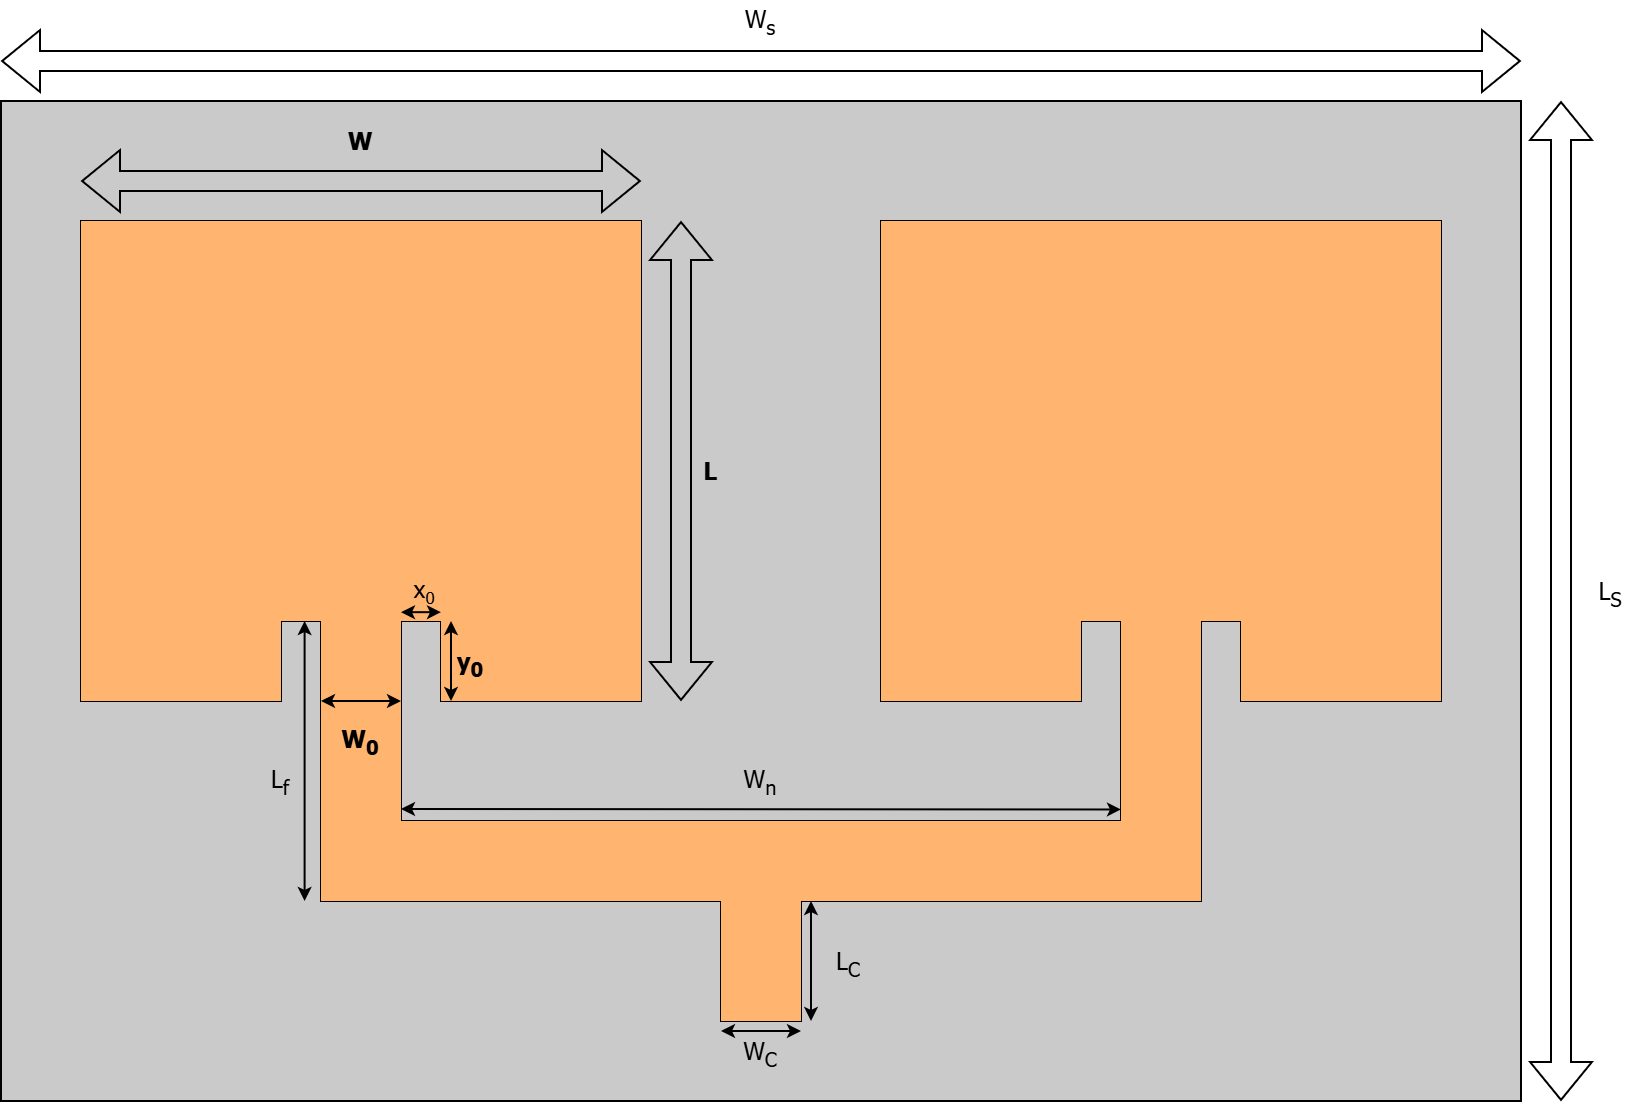

The diagram above was exported from draw.io. Its source (the exported page's mxGraphModel, read from the mxfile embedded in the PNG):
<mxGraphModel dx="1489" dy="894" grid="1" gridSize="10" guides="1" tooltips="1" connect="1" arrows="1" fold="1" page="1" pageScale="1" pageWidth="827" pageHeight="1169" math="0" shadow="0">
  <root>
    <mxCell id="0" />
    <mxCell id="1" parent="0" />
    <mxCell id="2" value="" style="rounded=0;whiteSpace=wrap;html=1;fillColor=#CACACA;" vertex="1" parent="1">
      <mxGeometry x="40" y="1254" width="760" height="500" as="geometry" />
    </mxCell>
    <mxCell id="3" value="" style="rounded=0;whiteSpace=wrap;html=1;fillColor=#FFB570;strokeColor=none;fontColor=default;" vertex="1" parent="1">
      <mxGeometry x="90" y="1454" width="100" height="50" as="geometry" />
    </mxCell>
    <mxCell id="4" value="" style="endArrow=none;html=1;rounded=0;" edge="1" parent="1">
      <mxGeometry width="50" height="50" relative="1" as="geometry">
        <mxPoint x="640" y="1314" as="sourcePoint" />
        <mxPoint x="640" y="1314" as="targetPoint" />
        <Array as="points">
          <mxPoint x="760" y="1314" />
          <mxPoint x="760" y="1554" />
          <mxPoint x="660" y="1554" />
          <mxPoint x="660" y="1514" />
          <mxPoint x="640" y="1514" />
          <mxPoint x="640" y="1654" />
          <mxPoint x="440" y="1654" />
          <mxPoint x="440" y="1714" />
          <mxPoint x="400" y="1714" />
          <mxPoint x="400" y="1654" />
          <mxPoint x="200" y="1654" />
          <mxPoint x="200" y="1514" />
          <mxPoint x="180" y="1514" />
          <mxPoint x="180" y="1554" />
          <mxPoint x="80" y="1554" />
          <mxPoint x="80" y="1314" />
          <mxPoint x="360" y="1314" />
          <mxPoint x="360" y="1554" />
          <mxPoint x="260" y="1554" />
          <mxPoint x="260" y="1514" />
          <mxPoint x="240" y="1514" />
          <mxPoint x="240" y="1614" />
          <mxPoint x="600" y="1614" />
          <mxPoint x="600" y="1514" />
          <mxPoint x="580" y="1514" />
          <mxPoint x="580" y="1554" />
          <mxPoint x="480" y="1554" />
          <mxPoint x="480" y="1314" />
        </Array>
      </mxGeometry>
    </mxCell>
    <mxCell id="5" value="" style="shape=flexArrow;endArrow=classic;startArrow=classic;html=1;rounded=0;" edge="1" parent="1">
      <mxGeometry width="100" height="100" relative="1" as="geometry">
        <mxPoint x="380" y="1554" as="sourcePoint" />
        <mxPoint x="380" y="1314" as="targetPoint" />
      </mxGeometry>
    </mxCell>
    <mxCell id="6" value="" style="shape=flexArrow;endArrow=classic;startArrow=classic;html=1;rounded=0;" edge="1" parent="1">
      <mxGeometry width="100" height="100" relative="1" as="geometry">
        <mxPoint x="80" y="1294" as="sourcePoint" />
        <mxPoint x="360" y="1294" as="targetPoint" />
      </mxGeometry>
    </mxCell>
    <mxCell id="7" value="" style="endArrow=classic;startArrow=classic;html=1;rounded=0;" edge="1" parent="1">
      <mxGeometry width="50" height="50" relative="1" as="geometry">
        <mxPoint x="240" y="1608" as="sourcePoint" />
        <mxPoint x="200" y="1608" as="targetPoint" />
      </mxGeometry>
    </mxCell>
    <mxCell id="8" value="W&lt;sub&gt;0&lt;/sub&gt;" style="text;html=1;whiteSpace=wrap;strokeColor=none;fillColor=none;align=center;verticalAlign=middle;rounded=0;fontFamily=Tahoma;" vertex="1" parent="1">
      <mxGeometry x="210" y="1584" width="24" height="20" as="geometry" />
    </mxCell>
    <mxCell id="9" value="" style="rounded=0;whiteSpace=wrap;html=1;fillColor=#FFB570;strokeColor=none;" vertex="1" parent="1">
      <mxGeometry x="80" y="1314" width="280" height="200" as="geometry" />
    </mxCell>
    <mxCell id="10" value="" style="rounded=0;whiteSpace=wrap;html=1;fillColor=#FFB570;strokeColor=none;" vertex="1" parent="1">
      <mxGeometry x="260" y="1504" width="100" height="50" as="geometry" />
    </mxCell>
    <mxCell id="11" value="" style="rounded=0;whiteSpace=wrap;html=1;fillColor=#FFB570;strokeColor=none;" vertex="1" parent="1">
      <mxGeometry x="200" y="1494" width="40" height="160" as="geometry" />
    </mxCell>
    <mxCell id="12" value="" style="rounded=0;whiteSpace=wrap;html=1;fillColor=#FFB570;strokeColor=none;flipH=1;" vertex="1" parent="1">
      <mxGeometry x="220" y="1614" width="420" height="40" as="geometry" />
    </mxCell>
    <mxCell id="13" value="" style="rounded=0;whiteSpace=wrap;html=1;fillColor=#FFB570;strokeColor=none;flipH=1;" vertex="1" parent="1">
      <mxGeometry x="600" y="1494" width="40" height="160" as="geometry" />
    </mxCell>
    <mxCell id="14" value="" style="rounded=0;whiteSpace=wrap;html=1;fillColor=#FFB570;strokeColor=none;" vertex="1" parent="1">
      <mxGeometry x="480" y="1314" width="280" height="200" as="geometry" />
    </mxCell>
    <mxCell id="15" value="" style="rounded=0;whiteSpace=wrap;html=1;fillColor=#FFB570;strokeColor=none;" vertex="1" parent="1">
      <mxGeometry x="480" y="1504" width="100" height="50" as="geometry" />
    </mxCell>
    <mxCell id="16" value="" style="rounded=0;whiteSpace=wrap;html=1;fillColor=#FFB570;strokeColor=none;" vertex="1" parent="1">
      <mxGeometry x="660" y="1504" width="100" height="50" as="geometry" />
    </mxCell>
    <mxCell id="17" value="" style="rounded=0;whiteSpace=wrap;html=1;fillColor=#FFB570;strokeColor=none;flipH=1;" vertex="1" parent="1">
      <mxGeometry x="400" y="1634" width="40" height="80" as="geometry" />
    </mxCell>
    <mxCell id="18" value="" style="rounded=0;whiteSpace=wrap;html=1;fillColor=#FFB570;strokeColor=none;" vertex="1" parent="1">
      <mxGeometry x="80" y="1504" width="100" height="50" as="geometry" />
    </mxCell>
    <mxCell id="19" value="x&lt;span style=&quot;font-size: 10px;&quot;&gt;&lt;sub&gt;0&lt;/sub&gt;&lt;/span&gt;" style="text;html=1;whiteSpace=wrap;strokeColor=none;fillColor=none;align=center;verticalAlign=middle;rounded=0;fontFamily=Tahoma;" vertex="1" parent="1">
      <mxGeometry x="237" y="1484" width="30" height="30" as="geometry" />
    </mxCell>
    <mxCell id="20" value="" style="endArrow=classic;startArrow=classic;html=1;rounded=0;startSize=4;endSize=4;" edge="1" parent="1">
      <mxGeometry width="50" height="50" relative="1" as="geometry">
        <mxPoint x="240" y="1509.5900000000001" as="sourcePoint" />
        <mxPoint x="260" y="1509.5900000000001" as="targetPoint" />
      </mxGeometry>
    </mxCell>
    <mxCell id="21" value="" style="endArrow=classic;startArrow=classic;html=1;rounded=0;startSize=4;endSize=4;" edge="1" parent="1">
      <mxGeometry width="50" height="50" relative="1" as="geometry">
        <mxPoint x="265" y="1554" as="sourcePoint" />
        <mxPoint x="265" y="1514" as="targetPoint" />
      </mxGeometry>
    </mxCell>
    <mxCell id="22" value="&lt;b&gt;y&lt;sub&gt;0&lt;/sub&gt;&lt;/b&gt;" style="text;html=1;whiteSpace=wrap;strokeColor=none;fillColor=none;align=center;verticalAlign=middle;rounded=0;fontFamily=Tahoma;" vertex="1" parent="1">
      <mxGeometry x="260" y="1520" width="30" height="30" as="geometry" />
    </mxCell>
    <mxCell id="23" value="&lt;b&gt;L&lt;/b&gt;" style="text;html=1;whiteSpace=wrap;strokeColor=none;fillColor=none;align=center;verticalAlign=middle;rounded=0;fontFamily=Tahoma;" vertex="1" parent="1">
      <mxGeometry x="385" y="1424" width="20" height="30" as="geometry" />
    </mxCell>
    <mxCell id="24" value="&lt;b&gt;W&lt;/b&gt;" style="text;html=1;whiteSpace=wrap;strokeColor=none;fillColor=none;align=center;verticalAlign=middle;rounded=0;fontFamily=Tahoma;" vertex="1" parent="1">
      <mxGeometry x="205" y="1264" width="30" height="20" as="geometry" />
    </mxCell>
    <mxCell id="25" value="" style="endArrow=classic;startArrow=classic;html=1;rounded=0;startSize=4;endSize=4;" edge="1" parent="1">
      <mxGeometry width="50" height="50" relative="1" as="geometry">
        <mxPoint x="191.79999999999995" y="1654" as="sourcePoint" />
        <mxPoint x="191.79999999999995" y="1514" as="targetPoint" />
      </mxGeometry>
    </mxCell>
    <mxCell id="26" value="L&lt;sub&gt;f&lt;/sub&gt;" style="text;html=1;whiteSpace=wrap;strokeColor=none;fillColor=none;align=center;verticalAlign=middle;rounded=0;fontFamily=Tahoma;" vertex="1" parent="1">
      <mxGeometry x="165" y="1579" width="30" height="30" as="geometry" />
    </mxCell>
    <mxCell id="27" value="" style="endArrow=classic;startArrow=classic;html=1;rounded=0;startSize=4;endSize=4;" edge="1" parent="1">
      <mxGeometry width="50" height="50" relative="1" as="geometry">
        <mxPoint x="200" y="1554" as="sourcePoint" />
        <mxPoint x="240" y="1554" as="targetPoint" />
      </mxGeometry>
    </mxCell>
    <mxCell id="28" value="&lt;b&gt;W&lt;sub&gt;0&lt;/sub&gt;&lt;/b&gt;" style="text;html=1;whiteSpace=wrap;strokeColor=none;fillColor=none;align=center;verticalAlign=middle;rounded=0;fontFamily=Tahoma;" vertex="1" parent="1">
      <mxGeometry x="205" y="1559" width="30" height="30" as="geometry" />
    </mxCell>
    <mxCell id="29" value="" style="endArrow=classic;startArrow=classic;html=1;rounded=0;startSize=4;endSize=4;" edge="1" parent="1">
      <mxGeometry width="50" height="50" relative="1" as="geometry">
        <mxPoint x="240" y="1608" as="sourcePoint" />
        <mxPoint x="600" y="1608.24" as="targetPoint" />
      </mxGeometry>
    </mxCell>
    <mxCell id="30" value="W&lt;sub style=&quot;&quot;&gt;&lt;font size=&quot;1&quot;&gt;n&lt;/font&gt;&lt;/sub&gt;" style="text;html=1;whiteSpace=wrap;strokeColor=none;fillColor=none;align=center;verticalAlign=middle;rounded=0;fontFamily=Tahoma;" vertex="1" parent="1">
      <mxGeometry x="405" y="1579" width="30" height="30" as="geometry" />
    </mxCell>
    <mxCell id="31" value="" style="endArrow=classic;startArrow=classic;html=1;rounded=0;startSize=4;endSize=4;" edge="1" parent="1">
      <mxGeometry width="50" height="50" relative="1" as="geometry">
        <mxPoint x="445" y="1654" as="sourcePoint" />
        <mxPoint x="445" y="1714" as="targetPoint" />
      </mxGeometry>
    </mxCell>
    <mxCell id="32" value="W&lt;sub style=&quot;&quot;&gt;&lt;font size=&quot;1&quot;&gt;C&lt;/font&gt;&lt;/sub&gt;" style="text;html=1;whiteSpace=wrap;strokeColor=none;fillColor=none;align=center;verticalAlign=middle;rounded=0;fontFamily=Tahoma;" vertex="1" parent="1">
      <mxGeometry x="405" y="1720" width="30" height="20" as="geometry" />
    </mxCell>
    <mxCell id="33" value="L&lt;sub&gt;C&lt;/sub&gt;" style="text;html=1;whiteSpace=wrap;strokeColor=none;fillColor=none;align=center;verticalAlign=middle;rounded=0;fontFamily=Tahoma;" vertex="1" parent="1">
      <mxGeometry x="449" y="1670" width="30" height="30" as="geometry" />
    </mxCell>
    <mxCell id="34" value="" style="endArrow=classic;startArrow=classic;html=1;rounded=0;startSize=4;endSize=4;" edge="1" parent="1">
      <mxGeometry width="50" height="50" relative="1" as="geometry">
        <mxPoint x="400" y="1719" as="sourcePoint" />
        <mxPoint x="440" y="1719" as="targetPoint" />
      </mxGeometry>
    </mxCell>
    <mxCell id="35" value="" style="shape=flexArrow;endArrow=classic;startArrow=classic;html=1;rounded=0;" edge="1" parent="1">
      <mxGeometry width="100" height="100" relative="1" as="geometry">
        <mxPoint x="40" y="1234" as="sourcePoint" />
        <mxPoint x="800" y="1234" as="targetPoint" />
      </mxGeometry>
    </mxCell>
    <mxCell id="36" value="" style="shape=flexArrow;endArrow=classic;startArrow=classic;html=1;rounded=0;" edge="1" parent="1">
      <mxGeometry width="100" height="100" relative="1" as="geometry">
        <mxPoint x="820" y="1254" as="sourcePoint" />
        <mxPoint x="820" y="1754" as="targetPoint" />
      </mxGeometry>
    </mxCell>
    <mxCell id="37" value="W&lt;sub&gt;s&lt;/sub&gt;" style="text;html=1;whiteSpace=wrap;strokeColor=none;fillColor=none;align=center;verticalAlign=middle;rounded=0;fontFamily=Tahoma;" vertex="1" parent="1">
      <mxGeometry x="405" y="1204" width="30" height="20" as="geometry" />
    </mxCell>
    <mxCell id="38" value="L&lt;sub&gt;S&lt;/sub&gt;" style="text;html=1;whiteSpace=wrap;strokeColor=none;fillColor=none;align=center;verticalAlign=middle;rounded=0;fontFamily=Tahoma;" vertex="1" parent="1">
      <mxGeometry x="830" y="1490" width="30" height="20" as="geometry" />
    </mxCell>
  </root>
</mxGraphModel>